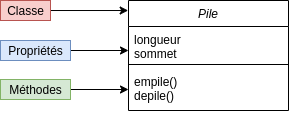

The diagram above was exported from draw.io. Its source (the exported page's mxGraphModel, read from the mxfile embedded in the PNG):
<mxGraphModel dx="388" dy="300" grid="1" gridSize="10" guides="1" tooltips="1" connect="1" arrows="1" fold="1" page="1" pageScale="1" pageWidth="827" pageHeight="1169" math="0" shadow="0">
  <root>
    <mxCell id="WIyWlLk6GJQsqaUBKTNV-0" />
    <mxCell id="WIyWlLk6GJQsqaUBKTNV-1" parent="WIyWlLk6GJQsqaUBKTNV-0" />
    <mxCell id="zkfFHV4jXpPFQw0GAbJ--0" value="Pile" style="swimlane;fontStyle=2;align=center;verticalAlign=top;childLayout=stackLayout;horizontal=1;startSize=26;horizontalStack=0;resizeParent=1;resizeLast=0;collapsible=1;marginBottom=0;rounded=0;shadow=0;strokeWidth=1;" parent="WIyWlLk6GJQsqaUBKTNV-1" vertex="1">
      <mxGeometry x="220" y="120" width="160" height="110" as="geometry">
        <mxRectangle x="230" y="140" width="160" height="26" as="alternateBounds" />
      </mxGeometry>
    </mxCell>
    <mxCell id="zkfFHV4jXpPFQw0GAbJ--1" value="longueur&#10;sommet&#10;" style="text;align=left;verticalAlign=top;spacingLeft=4;spacingRight=4;overflow=hidden;rotatable=0;points=[[0,0.5],[1,0.5]];portConstraint=eastwest;" parent="zkfFHV4jXpPFQw0GAbJ--0" vertex="1">
      <mxGeometry y="26" width="160" height="34" as="geometry" />
    </mxCell>
    <mxCell id="zkfFHV4jXpPFQw0GAbJ--4" value="" style="line;html=1;strokeWidth=1;align=left;verticalAlign=middle;spacingTop=-1;spacingLeft=3;spacingRight=3;rotatable=0;labelPosition=right;points=[];portConstraint=eastwest;" parent="zkfFHV4jXpPFQw0GAbJ--0" vertex="1">
      <mxGeometry y="60" width="160" height="8" as="geometry" />
    </mxCell>
    <mxCell id="zkfFHV4jXpPFQw0GAbJ--5" value="empile()&#10;depile()" style="text;align=left;verticalAlign=top;spacingLeft=4;spacingRight=4;overflow=hidden;rotatable=0;points=[[0,0.5],[1,0.5]];portConstraint=eastwest;" parent="zkfFHV4jXpPFQw0GAbJ--0" vertex="1">
      <mxGeometry y="68" width="160" height="42" as="geometry" />
    </mxCell>
    <mxCell id="mVPGifSEVx_XNHZ480QA-3" style="edgeStyle=orthogonalEdgeStyle;rounded=0;orthogonalLoop=1;jettySize=auto;html=1;entryX=-0.002;entryY=0.091;entryDx=0;entryDy=0;entryPerimeter=0;" edge="1" parent="WIyWlLk6GJQsqaUBKTNV-1" source="mVPGifSEVx_XNHZ480QA-0" target="zkfFHV4jXpPFQw0GAbJ--0">
      <mxGeometry relative="1" as="geometry" />
    </mxCell>
    <mxCell id="mVPGifSEVx_XNHZ480QA-0" value="Classe" style="text;html=1;align=center;verticalAlign=middle;resizable=0;points=[];autosize=1;fillColor=#f8cecc;strokeColor=#b85450;" vertex="1" parent="WIyWlLk6GJQsqaUBKTNV-1">
      <mxGeometry x="92" y="120" width="50" height="20" as="geometry" />
    </mxCell>
    <mxCell id="mVPGifSEVx_XNHZ480QA-4" style="edgeStyle=orthogonalEdgeStyle;rounded=0;orthogonalLoop=1;jettySize=auto;html=1;entryX=0;entryY=0.706;entryDx=0;entryDy=0;entryPerimeter=0;" edge="1" parent="WIyWlLk6GJQsqaUBKTNV-1" source="mVPGifSEVx_XNHZ480QA-1" target="zkfFHV4jXpPFQw0GAbJ--1">
      <mxGeometry relative="1" as="geometry" />
    </mxCell>
    <mxCell id="mVPGifSEVx_XNHZ480QA-1" value="Propriétés" style="text;html=1;align=center;verticalAlign=middle;resizable=0;points=[];autosize=1;fillColor=#dae8fc;strokeColor=#6c8ebf;" vertex="1" parent="WIyWlLk6GJQsqaUBKTNV-1">
      <mxGeometry x="92" y="160" width="70" height="20" as="geometry" />
    </mxCell>
    <mxCell id="mVPGifSEVx_XNHZ480QA-5" style="edgeStyle=orthogonalEdgeStyle;rounded=0;orthogonalLoop=1;jettySize=auto;html=1;entryX=0;entryY=0.5;entryDx=0;entryDy=0;" edge="1" parent="WIyWlLk6GJQsqaUBKTNV-1" source="mVPGifSEVx_XNHZ480QA-2" target="zkfFHV4jXpPFQw0GAbJ--5">
      <mxGeometry relative="1" as="geometry" />
    </mxCell>
    <mxCell id="mVPGifSEVx_XNHZ480QA-2" value="Méthodes" style="text;html=1;align=center;verticalAlign=middle;resizable=0;points=[];autosize=1;fillColor=#d5e8d4;strokeColor=#82b366;" vertex="1" parent="WIyWlLk6GJQsqaUBKTNV-1">
      <mxGeometry x="92" y="199" width="70" height="20" as="geometry" />
    </mxCell>
  </root>
</mxGraphModel>